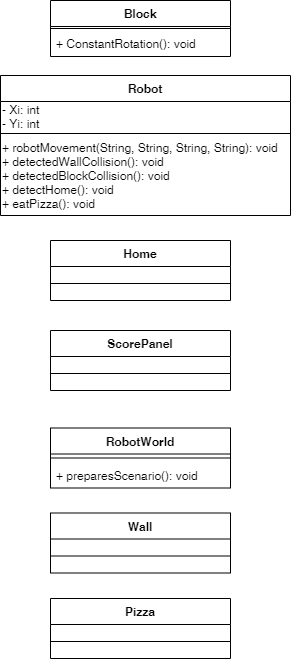

The diagram above was exported from draw.io. Its source (the exported page's mxGraphModel, read from the mxfile embedded in the PNG):
<mxGraphModel dx="868" dy="450" grid="1" gridSize="10" guides="1" tooltips="1" connect="1" arrows="1" fold="1" page="1" pageScale="1" pageWidth="240" pageHeight="85" math="0" shadow="0">
  <root>
    <mxCell id="0" />
    <mxCell id="1" parent="0" />
    <mxCell id="MJEeBUbXhlYbVo8axPle-1" value="Block" style="swimlane;fontStyle=1;align=center;verticalAlign=top;childLayout=stackLayout;horizontal=1;startSize=26;horizontalStack=0;resizeParent=1;resizeParentMax=0;resizeLast=0;collapsible=1;marginBottom=0;" parent="1" vertex="1">
      <mxGeometry x="150" y="10" width="180" height="56" as="geometry" />
    </mxCell>
    <mxCell id="MJEeBUbXhlYbVo8axPle-3" value="" style="line;strokeWidth=1;fillColor=none;align=left;verticalAlign=middle;spacingTop=-1;spacingLeft=3;spacingRight=3;rotatable=0;labelPosition=right;points=[];portConstraint=eastwest;" parent="MJEeBUbXhlYbVo8axPle-1" vertex="1">
      <mxGeometry y="26" width="180" height="4" as="geometry" />
    </mxCell>
    <mxCell id="MJEeBUbXhlYbVo8axPle-4" value="+ ConstantRotation(): void" style="text;strokeColor=none;fillColor=none;align=left;verticalAlign=top;spacingLeft=4;spacingRight=4;overflow=hidden;rotatable=0;points=[[0,0.5],[1,0.5]];portConstraint=eastwest;" parent="MJEeBUbXhlYbVo8axPle-1" vertex="1">
      <mxGeometry y="30" width="180" height="26" as="geometry" />
    </mxCell>
    <mxCell id="MJEeBUbXhlYbVo8axPle-15" value="Home" style="swimlane;fontStyle=1;align=center;verticalAlign=top;childLayout=stackLayout;horizontal=1;startSize=26;horizontalStack=0;resizeParent=1;resizeParentMax=0;resizeLast=0;collapsible=1;marginBottom=0;" parent="1" vertex="1">
      <mxGeometry x="150" y="250" width="180" height="60" as="geometry">
        <mxRectangle x="269" y="60" width="70" height="26" as="alternateBounds" />
      </mxGeometry>
    </mxCell>
    <mxCell id="MJEeBUbXhlYbVo8axPle-17" value="" style="line;strokeWidth=1;fillColor=none;align=left;verticalAlign=middle;spacingTop=-1;spacingLeft=3;spacingRight=3;rotatable=0;labelPosition=right;points=[];portConstraint=eastwest;" parent="MJEeBUbXhlYbVo8axPle-15" vertex="1">
      <mxGeometry y="26" width="180" height="34" as="geometry" />
    </mxCell>
    <mxCell id="MJEeBUbXhlYbVo8axPle-19" value="RobotWorld" style="swimlane;fontStyle=1;align=center;verticalAlign=top;childLayout=stackLayout;horizontal=1;startSize=26;horizontalStack=0;resizeParent=1;resizeParentMax=0;resizeLast=0;collapsible=1;marginBottom=0;" parent="1" vertex="1">
      <mxGeometry x="150" y="437.5" width="180" height="60" as="geometry" />
    </mxCell>
    <mxCell id="MJEeBUbXhlYbVo8axPle-21" value="" style="line;strokeWidth=1;fillColor=none;align=left;verticalAlign=middle;spacingTop=-1;spacingLeft=3;spacingRight=3;rotatable=0;labelPosition=right;points=[];portConstraint=eastwest;" parent="MJEeBUbXhlYbVo8axPle-19" vertex="1">
      <mxGeometry y="26" width="180" height="8" as="geometry" />
    </mxCell>
    <mxCell id="MJEeBUbXhlYbVo8axPle-22" value="+ preparesScenario(): void" style="text;strokeColor=none;fillColor=none;align=left;verticalAlign=top;spacingLeft=4;spacingRight=4;overflow=hidden;rotatable=0;points=[[0,0.5],[1,0.5]];portConstraint=eastwest;" parent="MJEeBUbXhlYbVo8axPle-19" vertex="1">
      <mxGeometry y="34" width="180" height="26" as="geometry" />
    </mxCell>
    <mxCell id="MJEeBUbXhlYbVo8axPle-23" value="Pizza" style="swimlane;fontStyle=1;align=center;verticalAlign=top;childLayout=stackLayout;horizontal=1;startSize=26;horizontalStack=0;resizeParent=1;resizeParentMax=0;resizeLast=0;collapsible=1;marginBottom=0;" parent="1" vertex="1">
      <mxGeometry x="150" y="608" width="180" height="60" as="geometry" />
    </mxCell>
    <mxCell id="MJEeBUbXhlYbVo8axPle-25" value="" style="line;strokeWidth=1;fillColor=none;align=left;verticalAlign=middle;spacingTop=-1;spacingLeft=3;spacingRight=3;rotatable=0;labelPosition=right;points=[];portConstraint=eastwest;" parent="MJEeBUbXhlYbVo8axPle-23" vertex="1">
      <mxGeometry y="26" width="180" height="34" as="geometry" />
    </mxCell>
    <mxCell id="MJEeBUbXhlYbVo8axPle-31" value="ScorePanel" style="swimlane;fontStyle=1;align=center;verticalAlign=top;childLayout=stackLayout;horizontal=1;startSize=26;horizontalStack=0;resizeParent=1;resizeParentMax=0;resizeLast=0;collapsible=1;marginBottom=0;" parent="1" vertex="1">
      <mxGeometry x="150" y="340" width="180" height="60" as="geometry">
        <mxRectangle x="269" y="60" width="70" height="26" as="alternateBounds" />
      </mxGeometry>
    </mxCell>
    <mxCell id="MJEeBUbXhlYbVo8axPle-32" value="" style="line;strokeWidth=1;fillColor=none;align=left;verticalAlign=middle;spacingTop=-1;spacingLeft=3;spacingRight=3;rotatable=0;labelPosition=right;points=[];portConstraint=eastwest;" parent="MJEeBUbXhlYbVo8axPle-31" vertex="1">
      <mxGeometry y="26" width="180" height="34" as="geometry" />
    </mxCell>
    <mxCell id="MJEeBUbXhlYbVo8axPle-33" value="Wall" style="swimlane;fontStyle=1;align=center;verticalAlign=top;childLayout=stackLayout;horizontal=1;startSize=26;horizontalStack=0;resizeParent=1;resizeParentMax=0;resizeLast=0;collapsible=1;marginBottom=0;" parent="1" vertex="1">
      <mxGeometry x="150" y="522.5" width="180" height="60" as="geometry">
        <mxRectangle x="269" y="60" width="70" height="26" as="alternateBounds" />
      </mxGeometry>
    </mxCell>
    <mxCell id="MJEeBUbXhlYbVo8axPle-34" value="" style="line;strokeWidth=1;fillColor=none;align=left;verticalAlign=middle;spacingTop=-1;spacingLeft=3;spacingRight=3;rotatable=0;labelPosition=right;points=[];portConstraint=eastwest;" parent="MJEeBUbXhlYbVo8axPle-33" vertex="1">
      <mxGeometry y="26" width="180" height="34" as="geometry" />
    </mxCell>
    <mxCell id="MJEeBUbXhlYbVo8axPle-35" value="Robot" style="swimlane;fontStyle=1;align=center;verticalAlign=top;childLayout=stackLayout;horizontal=1;startSize=26;horizontalStack=0;resizeParent=1;resizeParentMax=0;resizeLast=0;collapsible=1;marginBottom=0;" parent="1" vertex="1">
      <mxGeometry x="100" y="85" width="290" height="140" as="geometry">
        <mxRectangle x="269" y="60" width="70" height="26" as="alternateBounds" />
      </mxGeometry>
    </mxCell>
    <mxCell id="aU7XzF5HTLkWooPSEidq-7" value="- Xi: int&lt;br&gt;- Yi: int" style="text;html=1;align=left;verticalAlign=middle;resizable=0;points=[];autosize=1;" vertex="1" parent="MJEeBUbXhlYbVo8axPle-35">
      <mxGeometry y="26" width="290" height="30" as="geometry" />
    </mxCell>
    <mxCell id="MJEeBUbXhlYbVo8axPle-36" value="" style="line;strokeWidth=1;fillColor=none;align=left;verticalAlign=middle;spacingTop=-1;spacingLeft=3;spacingRight=3;rotatable=0;labelPosition=right;points=[];portConstraint=eastwest;" parent="MJEeBUbXhlYbVo8axPle-35" vertex="1">
      <mxGeometry y="56" width="290" height="4" as="geometry" />
    </mxCell>
    <mxCell id="aU7XzF5HTLkWooPSEidq-3" value="+ robotMovement(String, String, String, String): void&lt;br&gt;+ detectedWallCollision(): void&lt;br&gt;+ detectedBlockCollision(): void&lt;br&gt;+ detectHome(): void&lt;br&gt;+ eatPizza(): void" style="text;html=1;align=left;verticalAlign=middle;resizable=0;points=[];autosize=1;" vertex="1" parent="MJEeBUbXhlYbVo8axPle-35">
      <mxGeometry y="60" width="290" height="80" as="geometry" />
    </mxCell>
  </root>
</mxGraphModel>